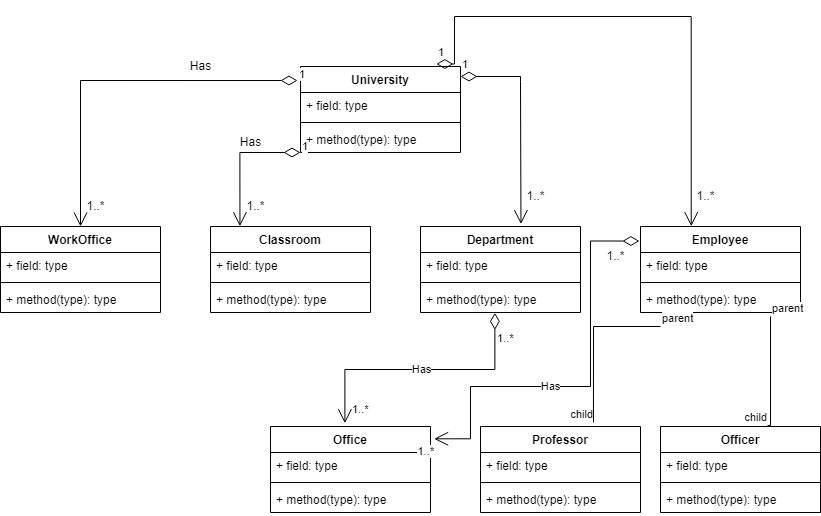

The diagram above was exported from draw.io. Its source (the exported page's mxGraphModel, read from the mxfile embedded in the PNG):
<mxGraphModel dx="1053" dy="564" grid="1" gridSize="10" guides="1" tooltips="1" connect="1" arrows="1" fold="1" page="1" pageScale="1" pageWidth="850" pageHeight="1100" math="0" shadow="0">
  <root>
    <mxCell id="0" />
    <mxCell id="1" parent="0" />
    <mxCell id="orlaWhGTpw9UhS1K3RcB-1" value="University" style="swimlane;fontStyle=1;align=center;verticalAlign=top;childLayout=stackLayout;horizontal=1;startSize=26;horizontalStack=0;resizeParent=1;resizeParentMax=0;resizeLast=0;collapsible=1;marginBottom=0;" vertex="1" parent="1">
      <mxGeometry x="320" y="80" width="160" height="86" as="geometry">
        <mxRectangle x="320" y="80" width="100" height="26" as="alternateBounds" />
      </mxGeometry>
    </mxCell>
    <mxCell id="orlaWhGTpw9UhS1K3RcB-2" value="+ field: type" style="text;strokeColor=none;fillColor=none;align=left;verticalAlign=top;spacingLeft=4;spacingRight=4;overflow=hidden;rotatable=0;points=[[0,0.5],[1,0.5]];portConstraint=eastwest;" vertex="1" parent="orlaWhGTpw9UhS1K3RcB-1">
      <mxGeometry y="26" width="160" height="26" as="geometry" />
    </mxCell>
    <mxCell id="orlaWhGTpw9UhS1K3RcB-3" value="" style="line;strokeWidth=1;fillColor=none;align=left;verticalAlign=middle;spacingTop=-1;spacingLeft=3;spacingRight=3;rotatable=0;labelPosition=right;points=[];portConstraint=eastwest;" vertex="1" parent="orlaWhGTpw9UhS1K3RcB-1">
      <mxGeometry y="52" width="160" height="8" as="geometry" />
    </mxCell>
    <mxCell id="orlaWhGTpw9UhS1K3RcB-4" value="+ method(type): type" style="text;strokeColor=none;fillColor=none;align=left;verticalAlign=top;spacingLeft=4;spacingRight=4;overflow=hidden;rotatable=0;points=[[0,0.5],[1,0.5]];portConstraint=eastwest;" vertex="1" parent="orlaWhGTpw9UhS1K3RcB-1">
      <mxGeometry y="60" width="160" height="26" as="geometry" />
    </mxCell>
    <mxCell id="orlaWhGTpw9UhS1K3RcB-31" value="1" style="endArrow=open;html=1;endSize=12;startArrow=diamondThin;startSize=14;startFill=0;edgeStyle=orthogonalEdgeStyle;align=left;verticalAlign=bottom;rounded=0;entryX=0.184;entryY=-0.003;entryDx=0;entryDy=0;entryPerimeter=0;" edge="1" parent="orlaWhGTpw9UhS1K3RcB-1" target="orlaWhGTpw9UhS1K3RcB-15">
      <mxGeometry x="-1" y="3" relative="1" as="geometry">
        <mxPoint y="86" as="sourcePoint" />
        <mxPoint x="-60" y="160" as="targetPoint" />
        <Array as="points">
          <mxPoint x="-60" y="86" />
          <mxPoint x="-60" y="160" />
        </Array>
      </mxGeometry>
    </mxCell>
    <mxCell id="orlaWhGTpw9UhS1K3RcB-11" value="WorkOffice" style="swimlane;fontStyle=1;align=center;verticalAlign=top;childLayout=stackLayout;horizontal=1;startSize=26;horizontalStack=0;resizeParent=1;resizeParentMax=0;resizeLast=0;collapsible=1;marginBottom=0;" vertex="1" parent="1">
      <mxGeometry x="20" y="240" width="160" height="86" as="geometry" />
    </mxCell>
    <mxCell id="orlaWhGTpw9UhS1K3RcB-12" value="+ field: type" style="text;strokeColor=none;fillColor=none;align=left;verticalAlign=top;spacingLeft=4;spacingRight=4;overflow=hidden;rotatable=0;points=[[0,0.5],[1,0.5]];portConstraint=eastwest;" vertex="1" parent="orlaWhGTpw9UhS1K3RcB-11">
      <mxGeometry y="26" width="160" height="26" as="geometry" />
    </mxCell>
    <mxCell id="orlaWhGTpw9UhS1K3RcB-13" value="" style="line;strokeWidth=1;fillColor=none;align=left;verticalAlign=middle;spacingTop=-1;spacingLeft=3;spacingRight=3;rotatable=0;labelPosition=right;points=[];portConstraint=eastwest;" vertex="1" parent="orlaWhGTpw9UhS1K3RcB-11">
      <mxGeometry y="52" width="160" height="8" as="geometry" />
    </mxCell>
    <mxCell id="orlaWhGTpw9UhS1K3RcB-14" value="+ method(type): type" style="text;strokeColor=none;fillColor=none;align=left;verticalAlign=top;spacingLeft=4;spacingRight=4;overflow=hidden;rotatable=0;points=[[0,0.5],[1,0.5]];portConstraint=eastwest;" vertex="1" parent="orlaWhGTpw9UhS1K3RcB-11">
      <mxGeometry y="60" width="160" height="26" as="geometry" />
    </mxCell>
    <mxCell id="orlaWhGTpw9UhS1K3RcB-15" value="Classroom" style="swimlane;fontStyle=1;align=center;verticalAlign=top;childLayout=stackLayout;horizontal=1;startSize=26;horizontalStack=0;resizeParent=1;resizeParentMax=0;resizeLast=0;collapsible=1;marginBottom=0;" vertex="1" parent="1">
      <mxGeometry x="230" y="240" width="160" height="86" as="geometry" />
    </mxCell>
    <mxCell id="orlaWhGTpw9UhS1K3RcB-16" value="+ field: type" style="text;strokeColor=none;fillColor=none;align=left;verticalAlign=top;spacingLeft=4;spacingRight=4;overflow=hidden;rotatable=0;points=[[0,0.5],[1,0.5]];portConstraint=eastwest;" vertex="1" parent="orlaWhGTpw9UhS1K3RcB-15">
      <mxGeometry y="26" width="160" height="26" as="geometry" />
    </mxCell>
    <mxCell id="orlaWhGTpw9UhS1K3RcB-17" value="" style="line;strokeWidth=1;fillColor=none;align=left;verticalAlign=middle;spacingTop=-1;spacingLeft=3;spacingRight=3;rotatable=0;labelPosition=right;points=[];portConstraint=eastwest;" vertex="1" parent="orlaWhGTpw9UhS1K3RcB-15">
      <mxGeometry y="52" width="160" height="8" as="geometry" />
    </mxCell>
    <mxCell id="orlaWhGTpw9UhS1K3RcB-18" value="+ method(type): type" style="text;strokeColor=none;fillColor=none;align=left;verticalAlign=top;spacingLeft=4;spacingRight=4;overflow=hidden;rotatable=0;points=[[0,0.5],[1,0.5]];portConstraint=eastwest;" vertex="1" parent="orlaWhGTpw9UhS1K3RcB-15">
      <mxGeometry y="60" width="160" height="26" as="geometry" />
    </mxCell>
    <mxCell id="orlaWhGTpw9UhS1K3RcB-19" value="Department&#10;&#10;" style="swimlane;fontStyle=1;align=center;verticalAlign=top;childLayout=stackLayout;horizontal=1;startSize=26;horizontalStack=0;resizeParent=1;resizeParentMax=0;resizeLast=0;collapsible=1;marginBottom=0;" vertex="1" parent="1">
      <mxGeometry x="440" y="240" width="160" height="86" as="geometry" />
    </mxCell>
    <mxCell id="orlaWhGTpw9UhS1K3RcB-20" value="+ field: type" style="text;strokeColor=none;fillColor=none;align=left;verticalAlign=top;spacingLeft=4;spacingRight=4;overflow=hidden;rotatable=0;points=[[0,0.5],[1,0.5]];portConstraint=eastwest;" vertex="1" parent="orlaWhGTpw9UhS1K3RcB-19">
      <mxGeometry y="26" width="160" height="26" as="geometry" />
    </mxCell>
    <mxCell id="orlaWhGTpw9UhS1K3RcB-21" value="" style="line;strokeWidth=1;fillColor=none;align=left;verticalAlign=middle;spacingTop=-1;spacingLeft=3;spacingRight=3;rotatable=0;labelPosition=right;points=[];portConstraint=eastwest;" vertex="1" parent="orlaWhGTpw9UhS1K3RcB-19">
      <mxGeometry y="52" width="160" height="8" as="geometry" />
    </mxCell>
    <mxCell id="orlaWhGTpw9UhS1K3RcB-22" value="+ method(type): type" style="text;strokeColor=none;fillColor=none;align=left;verticalAlign=top;spacingLeft=4;spacingRight=4;overflow=hidden;rotatable=0;points=[[0,0.5],[1,0.5]];portConstraint=eastwest;" vertex="1" parent="orlaWhGTpw9UhS1K3RcB-19">
      <mxGeometry y="60" width="160" height="26" as="geometry" />
    </mxCell>
    <mxCell id="orlaWhGTpw9UhS1K3RcB-23" value="Employee" style="swimlane;fontStyle=1;align=center;verticalAlign=top;childLayout=stackLayout;horizontal=1;startSize=26;horizontalStack=0;resizeParent=1;resizeParentMax=0;resizeLast=0;collapsible=1;marginBottom=0;" vertex="1" parent="1">
      <mxGeometry x="660" y="240" width="160" height="86" as="geometry" />
    </mxCell>
    <mxCell id="orlaWhGTpw9UhS1K3RcB-24" value="+ field: type" style="text;strokeColor=none;fillColor=none;align=left;verticalAlign=top;spacingLeft=4;spacingRight=4;overflow=hidden;rotatable=0;points=[[0,0.5],[1,0.5]];portConstraint=eastwest;" vertex="1" parent="orlaWhGTpw9UhS1K3RcB-23">
      <mxGeometry y="26" width="160" height="26" as="geometry" />
    </mxCell>
    <mxCell id="orlaWhGTpw9UhS1K3RcB-25" value="" style="line;strokeWidth=1;fillColor=none;align=left;verticalAlign=middle;spacingTop=-1;spacingLeft=3;spacingRight=3;rotatable=0;labelPosition=right;points=[];portConstraint=eastwest;" vertex="1" parent="orlaWhGTpw9UhS1K3RcB-23">
      <mxGeometry y="52" width="160" height="8" as="geometry" />
    </mxCell>
    <mxCell id="orlaWhGTpw9UhS1K3RcB-26" value="+ method(type): type" style="text;strokeColor=none;fillColor=none;align=left;verticalAlign=top;spacingLeft=4;spacingRight=4;overflow=hidden;rotatable=0;points=[[0,0.5],[1,0.5]];portConstraint=eastwest;" vertex="1" parent="orlaWhGTpw9UhS1K3RcB-23">
      <mxGeometry y="60" width="160" height="26" as="geometry" />
    </mxCell>
    <mxCell id="orlaWhGTpw9UhS1K3RcB-49" value="" style="endArrow=none;html=1;edgeStyle=orthogonalEdgeStyle;rounded=0;entryX=0.669;entryY=-0.012;entryDx=0;entryDy=0;entryPerimeter=0;" edge="1" parent="orlaWhGTpw9UhS1K3RcB-23" target="orlaWhGTpw9UhS1K3RcB-59">
      <mxGeometry relative="1" as="geometry">
        <mxPoint x="130" y="90" as="sourcePoint" />
        <mxPoint x="130" y="180" as="targetPoint" />
        <Array as="points">
          <mxPoint x="130" y="199" />
        </Array>
      </mxGeometry>
    </mxCell>
    <mxCell id="orlaWhGTpw9UhS1K3RcB-50" value="parent" style="edgeLabel;resizable=0;html=1;align=left;verticalAlign=bottom;" connectable="0" vertex="1" parent="orlaWhGTpw9UhS1K3RcB-49">
      <mxGeometry x="-1" relative="1" as="geometry" />
    </mxCell>
    <mxCell id="orlaWhGTpw9UhS1K3RcB-51" value="child" style="edgeLabel;resizable=0;html=1;align=right;verticalAlign=bottom;" connectable="0" vertex="1" parent="orlaWhGTpw9UhS1K3RcB-49">
      <mxGeometry x="1" relative="1" as="geometry" />
    </mxCell>
    <mxCell id="orlaWhGTpw9UhS1K3RcB-28" value="1" style="endArrow=open;html=1;endSize=12;startArrow=diamondThin;startSize=14;startFill=0;edgeStyle=orthogonalEdgeStyle;align=left;verticalAlign=bottom;rounded=0;exitX=-0.019;exitY=0.163;exitDx=0;exitDy=0;exitPerimeter=0;" edge="1" parent="1" source="orlaWhGTpw9UhS1K3RcB-1" target="orlaWhGTpw9UhS1K3RcB-11">
      <mxGeometry x="-1" y="3" relative="1" as="geometry">
        <mxPoint x="170" y="100" as="sourcePoint" />
        <mxPoint x="330" y="100" as="targetPoint" />
      </mxGeometry>
    </mxCell>
    <mxCell id="orlaWhGTpw9UhS1K3RcB-29" value="1..*" style="text;html=1;align=center;verticalAlign=middle;resizable=0;points=[];autosize=1;strokeColor=none;fillColor=none;" vertex="1" parent="1">
      <mxGeometry x="100" y="210" width="30" height="20" as="geometry" />
    </mxCell>
    <mxCell id="orlaWhGTpw9UhS1K3RcB-30" value="Has" style="text;html=1;align=center;verticalAlign=middle;resizable=0;points=[];autosize=1;strokeColor=none;fillColor=none;" vertex="1" parent="1">
      <mxGeometry x="200" y="70" width="40" height="20" as="geometry" />
    </mxCell>
    <mxCell id="orlaWhGTpw9UhS1K3RcB-32" value="1..*" style="text;html=1;align=center;verticalAlign=middle;resizable=0;points=[];autosize=1;strokeColor=none;fillColor=none;" vertex="1" parent="1">
      <mxGeometry x="260" y="210" width="30" height="20" as="geometry" />
    </mxCell>
    <mxCell id="orlaWhGTpw9UhS1K3RcB-33" value="Has" style="text;html=1;align=center;verticalAlign=middle;resizable=0;points=[];autosize=1;strokeColor=none;fillColor=none;" vertex="1" parent="1">
      <mxGeometry x="250" y="146" width="40" height="20" as="geometry" />
    </mxCell>
    <mxCell id="orlaWhGTpw9UhS1K3RcB-34" value="1" style="endArrow=open;html=1;endSize=12;startArrow=diamondThin;startSize=14;startFill=0;edgeStyle=orthogonalEdgeStyle;align=left;verticalAlign=bottom;rounded=0;entryX=0.628;entryY=-0.028;entryDx=0;entryDy=0;entryPerimeter=0;" edge="1" parent="1" target="orlaWhGTpw9UhS1K3RcB-19">
      <mxGeometry x="-1" y="3" relative="1" as="geometry">
        <mxPoint x="480" y="90" as="sourcePoint" />
        <mxPoint x="540" y="230" as="targetPoint" />
        <Array as="points">
          <mxPoint x="540" y="90" />
          <mxPoint x="540" y="95" />
        </Array>
      </mxGeometry>
    </mxCell>
    <mxCell id="orlaWhGTpw9UhS1K3RcB-35" value="1..*" style="text;html=1;align=center;verticalAlign=middle;resizable=0;points=[];autosize=1;strokeColor=none;fillColor=none;" vertex="1" parent="1">
      <mxGeometry x="540" y="200" width="30" height="20" as="geometry" />
    </mxCell>
    <mxCell id="orlaWhGTpw9UhS1K3RcB-36" value="1" style="endArrow=open;html=1;endSize=12;startArrow=diamondThin;startSize=14;startFill=0;edgeStyle=orthogonalEdgeStyle;align=left;verticalAlign=bottom;rounded=0;exitX=0.849;exitY=-0.029;exitDx=0;exitDy=0;exitPerimeter=0;entryX=0.317;entryY=-0.003;entryDx=0;entryDy=0;entryPerimeter=0;" edge="1" parent="1" source="orlaWhGTpw9UhS1K3RcB-1" target="orlaWhGTpw9UhS1K3RcB-23">
      <mxGeometry x="-1" y="3" relative="1" as="geometry">
        <mxPoint x="511.76" y="79.99799999999999" as="sourcePoint" />
        <mxPoint x="710" y="200" as="targetPoint" />
        <Array as="points">
          <mxPoint x="474" y="77" />
          <mxPoint x="474" y="30" />
          <mxPoint x="711" y="30" />
        </Array>
      </mxGeometry>
    </mxCell>
    <mxCell id="orlaWhGTpw9UhS1K3RcB-37" value="1..*" style="text;html=1;align=center;verticalAlign=middle;resizable=0;points=[];autosize=1;strokeColor=none;fillColor=none;" vertex="1" parent="1">
      <mxGeometry x="710" y="200" width="30" height="20" as="geometry" />
    </mxCell>
    <mxCell id="orlaWhGTpw9UhS1K3RcB-38" value="Has" style="endArrow=open;html=1;endSize=12;startArrow=diamondThin;startSize=14;startFill=0;edgeStyle=orthogonalEdgeStyle;rounded=0;exitX=0.465;exitY=1.014;exitDx=0;exitDy=0;exitPerimeter=0;entryX=0.465;entryY=-0.038;entryDx=0;entryDy=0;entryPerimeter=0;" edge="1" parent="1" source="orlaWhGTpw9UhS1K3RcB-22" target="orlaWhGTpw9UhS1K3RcB-41">
      <mxGeometry relative="1" as="geometry">
        <mxPoint x="430" y="420" as="sourcePoint" />
        <mxPoint x="514" y="443" as="targetPoint" />
        <Array as="points" />
      </mxGeometry>
    </mxCell>
    <mxCell id="orlaWhGTpw9UhS1K3RcB-39" value="1..*" style="edgeLabel;resizable=0;html=1;align=left;verticalAlign=top;" connectable="0" vertex="1" parent="orlaWhGTpw9UhS1K3RcB-38">
      <mxGeometry x="-1" relative="1" as="geometry">
        <mxPoint x="-144" y="84" as="offset" />
      </mxGeometry>
    </mxCell>
    <mxCell id="orlaWhGTpw9UhS1K3RcB-40" value="1" style="edgeLabel;resizable=0;html=1;align=right;verticalAlign=top;" connectable="0" vertex="1" parent="orlaWhGTpw9UhS1K3RcB-38">
      <mxGeometry x="1" relative="1" as="geometry" />
    </mxCell>
    <mxCell id="orlaWhGTpw9UhS1K3RcB-41" value="Office" style="swimlane;fontStyle=1;align=center;verticalAlign=top;childLayout=stackLayout;horizontal=1;startSize=26;horizontalStack=0;resizeParent=1;resizeParentMax=0;resizeLast=0;collapsible=1;marginBottom=0;" vertex="1" parent="1">
      <mxGeometry x="290" y="440" width="160" height="86" as="geometry" />
    </mxCell>
    <mxCell id="orlaWhGTpw9UhS1K3RcB-42" value="+ field: type" style="text;strokeColor=none;fillColor=none;align=left;verticalAlign=top;spacingLeft=4;spacingRight=4;overflow=hidden;rotatable=0;points=[[0,0.5],[1,0.5]];portConstraint=eastwest;" vertex="1" parent="orlaWhGTpw9UhS1K3RcB-41">
      <mxGeometry y="26" width="160" height="26" as="geometry" />
    </mxCell>
    <mxCell id="orlaWhGTpw9UhS1K3RcB-43" value="" style="line;strokeWidth=1;fillColor=none;align=left;verticalAlign=middle;spacingTop=-1;spacingLeft=3;spacingRight=3;rotatable=0;labelPosition=right;points=[];portConstraint=eastwest;" vertex="1" parent="orlaWhGTpw9UhS1K3RcB-41">
      <mxGeometry y="52" width="160" height="8" as="geometry" />
    </mxCell>
    <mxCell id="orlaWhGTpw9UhS1K3RcB-44" value="+ method(type): type" style="text;strokeColor=none;fillColor=none;align=left;verticalAlign=top;spacingLeft=4;spacingRight=4;overflow=hidden;rotatable=0;points=[[0,0.5],[1,0.5]];portConstraint=eastwest;" vertex="1" parent="orlaWhGTpw9UhS1K3RcB-41">
      <mxGeometry y="60" width="160" height="26" as="geometry" />
    </mxCell>
    <mxCell id="orlaWhGTpw9UhS1K3RcB-52" value="" style="endArrow=none;html=1;edgeStyle=orthogonalEdgeStyle;rounded=0;entryX=0.706;entryY=-0.047;entryDx=0;entryDy=0;entryPerimeter=0;" edge="1" parent="1" target="orlaWhGTpw9UhS1K3RcB-55">
      <mxGeometry relative="1" as="geometry">
        <mxPoint x="680" y="340" as="sourcePoint" />
        <mxPoint x="680" y="420" as="targetPoint" />
      </mxGeometry>
    </mxCell>
    <mxCell id="orlaWhGTpw9UhS1K3RcB-53" value="parent" style="edgeLabel;resizable=0;html=1;align=left;verticalAlign=bottom;" connectable="0" vertex="1" parent="orlaWhGTpw9UhS1K3RcB-52">
      <mxGeometry x="-1" relative="1" as="geometry" />
    </mxCell>
    <mxCell id="orlaWhGTpw9UhS1K3RcB-54" value="child" style="edgeLabel;resizable=0;html=1;align=right;verticalAlign=bottom;" connectable="0" vertex="1" parent="orlaWhGTpw9UhS1K3RcB-52">
      <mxGeometry x="1" relative="1" as="geometry" />
    </mxCell>
    <mxCell id="orlaWhGTpw9UhS1K3RcB-55" value="Professor" style="swimlane;fontStyle=1;align=center;verticalAlign=top;childLayout=stackLayout;horizontal=1;startSize=26;horizontalStack=0;resizeParent=1;resizeParentMax=0;resizeLast=0;collapsible=1;marginBottom=0;" vertex="1" parent="1">
      <mxGeometry x="500" y="440" width="160" height="86" as="geometry" />
    </mxCell>
    <mxCell id="orlaWhGTpw9UhS1K3RcB-56" value="+ field: type" style="text;strokeColor=none;fillColor=none;align=left;verticalAlign=top;spacingLeft=4;spacingRight=4;overflow=hidden;rotatable=0;points=[[0,0.5],[1,0.5]];portConstraint=eastwest;" vertex="1" parent="orlaWhGTpw9UhS1K3RcB-55">
      <mxGeometry y="26" width="160" height="26" as="geometry" />
    </mxCell>
    <mxCell id="orlaWhGTpw9UhS1K3RcB-57" value="" style="line;strokeWidth=1;fillColor=none;align=left;verticalAlign=middle;spacingTop=-1;spacingLeft=3;spacingRight=3;rotatable=0;labelPosition=right;points=[];portConstraint=eastwest;" vertex="1" parent="orlaWhGTpw9UhS1K3RcB-55">
      <mxGeometry y="52" width="160" height="8" as="geometry" />
    </mxCell>
    <mxCell id="orlaWhGTpw9UhS1K3RcB-58" value="+ method(type): type" style="text;strokeColor=none;fillColor=none;align=left;verticalAlign=top;spacingLeft=4;spacingRight=4;overflow=hidden;rotatable=0;points=[[0,0.5],[1,0.5]];portConstraint=eastwest;" vertex="1" parent="orlaWhGTpw9UhS1K3RcB-55">
      <mxGeometry y="60" width="160" height="26" as="geometry" />
    </mxCell>
    <mxCell id="orlaWhGTpw9UhS1K3RcB-59" value="Officer" style="swimlane;fontStyle=1;align=center;verticalAlign=top;childLayout=stackLayout;horizontal=1;startSize=26;horizontalStack=0;resizeParent=1;resizeParentMax=0;resizeLast=0;collapsible=1;marginBottom=0;" vertex="1" parent="1">
      <mxGeometry x="680" y="440" width="160" height="86" as="geometry" />
    </mxCell>
    <mxCell id="orlaWhGTpw9UhS1K3RcB-60" value="+ field: type" style="text;strokeColor=none;fillColor=none;align=left;verticalAlign=top;spacingLeft=4;spacingRight=4;overflow=hidden;rotatable=0;points=[[0,0.5],[1,0.5]];portConstraint=eastwest;" vertex="1" parent="orlaWhGTpw9UhS1K3RcB-59">
      <mxGeometry y="26" width="160" height="26" as="geometry" />
    </mxCell>
    <mxCell id="orlaWhGTpw9UhS1K3RcB-61" value="" style="line;strokeWidth=1;fillColor=none;align=left;verticalAlign=middle;spacingTop=-1;spacingLeft=3;spacingRight=3;rotatable=0;labelPosition=right;points=[];portConstraint=eastwest;" vertex="1" parent="orlaWhGTpw9UhS1K3RcB-59">
      <mxGeometry y="52" width="160" height="8" as="geometry" />
    </mxCell>
    <mxCell id="orlaWhGTpw9UhS1K3RcB-62" value="+ method(type): type" style="text;strokeColor=none;fillColor=none;align=left;verticalAlign=top;spacingLeft=4;spacingRight=4;overflow=hidden;rotatable=0;points=[[0,0.5],[1,0.5]];portConstraint=eastwest;" vertex="1" parent="orlaWhGTpw9UhS1K3RcB-59">
      <mxGeometry y="60" width="160" height="26" as="geometry" />
    </mxCell>
    <mxCell id="orlaWhGTpw9UhS1K3RcB-63" value="Has" style="endArrow=open;html=1;endSize=12;startArrow=diamondThin;startSize=14;startFill=0;edgeStyle=orthogonalEdgeStyle;rounded=0;exitX=-0.007;exitY=0.169;exitDx=0;exitDy=0;exitPerimeter=0;entryX=1.023;entryY=0.143;entryDx=0;entryDy=0;entryPerimeter=0;" edge="1" parent="1" source="orlaWhGTpw9UhS1K3RcB-23" target="orlaWhGTpw9UhS1K3RcB-41">
      <mxGeometry x="0.1631" relative="1" as="geometry">
        <mxPoint x="610.0000000000001" y="400.004" as="sourcePoint" />
        <mxPoint x="460" y="510" as="targetPoint" />
        <Array as="points">
          <mxPoint x="610" y="255" />
          <mxPoint x="610" y="400" />
          <mxPoint x="490" y="400" />
          <mxPoint x="490" y="452" />
        </Array>
        <mxPoint as="offset" />
      </mxGeometry>
    </mxCell>
    <mxCell id="orlaWhGTpw9UhS1K3RcB-64" value="1..*" style="edgeLabel;resizable=0;html=1;align=left;verticalAlign=top;" connectable="0" vertex="1" parent="orlaWhGTpw9UhS1K3RcB-63">
      <mxGeometry x="-1" relative="1" as="geometry">
        <mxPoint x="-144" y="84" as="offset" />
      </mxGeometry>
    </mxCell>
    <mxCell id="orlaWhGTpw9UhS1K3RcB-65" value="1..*" style="edgeLabel;resizable=0;html=1;align=right;verticalAlign=top;" connectable="0" vertex="1" parent="orlaWhGTpw9UhS1K3RcB-63">
      <mxGeometry x="1" relative="1" as="geometry" />
    </mxCell>
    <mxCell id="orlaWhGTpw9UhS1K3RcB-66" value="1..*" style="text;html=1;align=center;verticalAlign=middle;resizable=0;points=[];autosize=1;strokeColor=none;fillColor=none;" vertex="1" parent="1">
      <mxGeometry x="620" y="260" width="30" height="20" as="geometry" />
    </mxCell>
  </root>
</mxGraphModel>